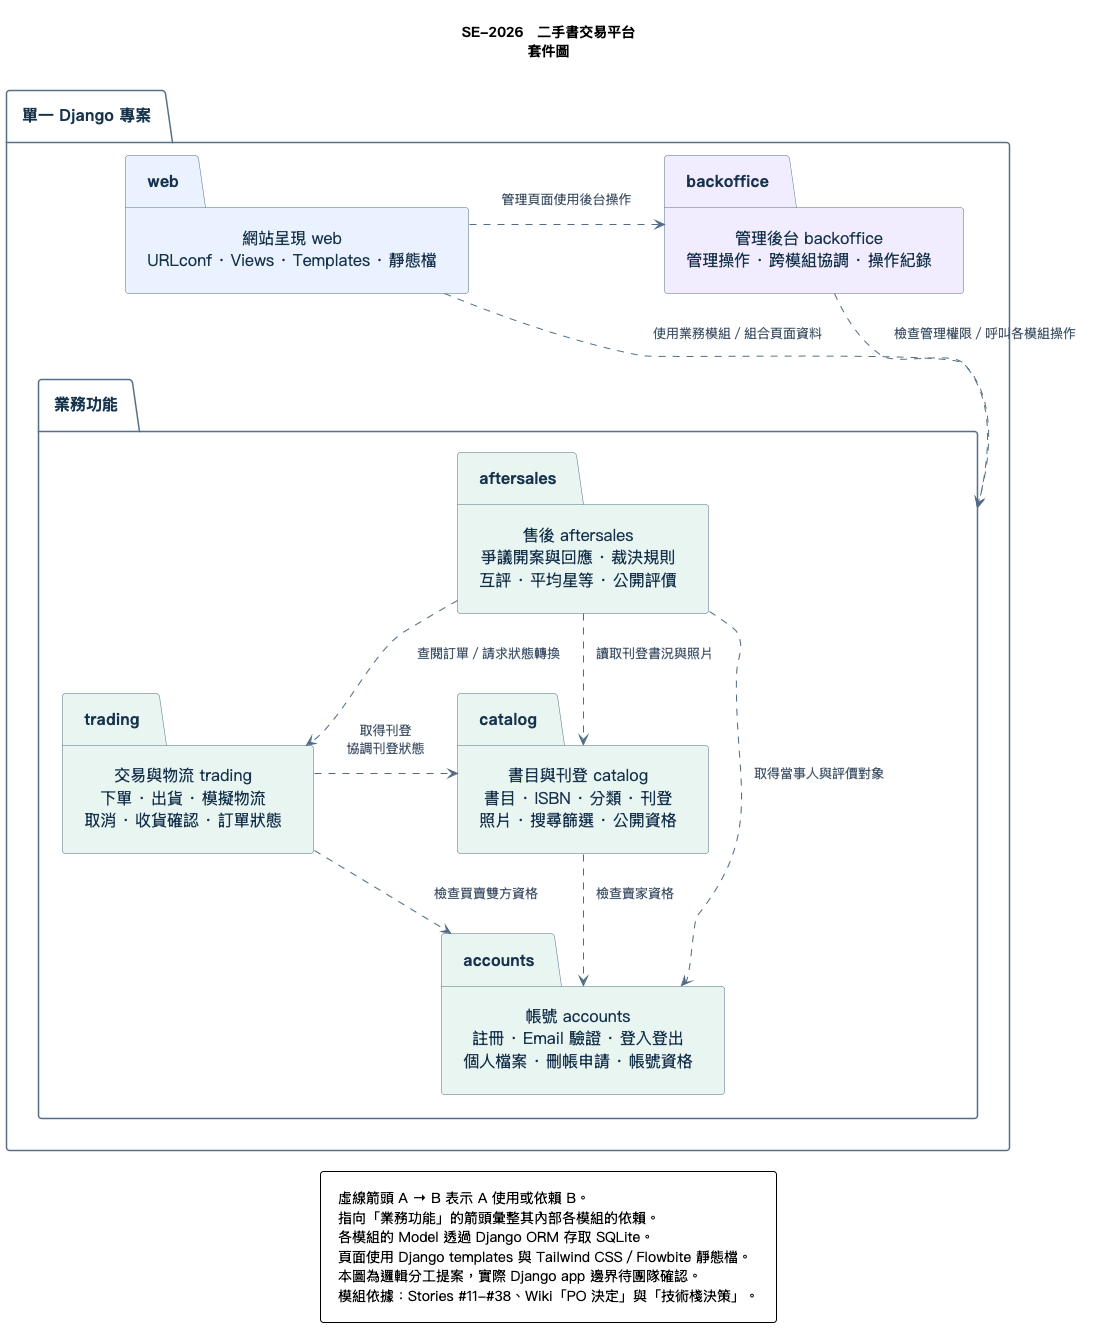

The diagram above was rendered by PlantUML. Its source (embedded in the PNG):
@startuml
' 統一版 v1.1 2026-11-10
' Wiki revision: 9771afe81ffb7576da0406a3da56219ffb2e12db
title SE-2026　二手書交易平台\n套件圖

top to bottom direction
skinparam backgroundColor #FFFFFF
skinparam defaultFontName "PingFang TC"
skinparam defaultFontSize 16
skinparam shadowing false
skinparam roundcorner 6
skinparam packageStyle folder
skinparam packageBorderColor #56708A
skinparam packageFontColor #17324D
skinparam ArrowColor #516B84
skinparam ArrowFontColor #475569
skinparam ArrowFontSize 13
skinparam nodesep 40
skinparam ranksep 35
skinparam padding 12
skinparam noteBackgroundColor #F8FAFC
skinparam noteBorderColor #CBD5E1

package "單一 Django 專案" as project #FFFFFF {
  package "網站呈現 web\nURLconf · Views · Templates · 靜態檔" as web #EAF2FF
  package "管理後台 backoffice\n管理操作 · 跨模組協調 · 操作紀錄" as backoffice #F2ECFF

  package "業務功能" as domain #F8FAFC {
    package "售後 aftersales\n爭議開案與回應 · 裁決規則\n互評 · 平均星等 · 公開評價" as aftersales #E8F5F1
    package "交易與物流 trading\n下單 · 出貨 · 模擬物流\n取消 · 收貨確認 · 訂單狀態" as trading #E8F5F1
    package "書目與刊登 catalog\n書目 · ISBN · 分類 · 刊登\n照片 · 搜尋篩選 · 公開資格" as catalog #E8F5F1
    package "帳號 accounts\n註冊 · Email 驗證 · 登入登出\n個人檔案 · 刪帳申請 · 帳號資格" as accounts #E8F5F1

    aftersales .down.> trading : 查閱訂單／請求狀態轉換
    aftersales .down.> catalog : 讀取刊登書況與照片
    aftersales ..> accounts : 取得當事人與評價對象
    trading .right.> catalog : 取得刊登\n協調刊登狀態
    trading .down.> accounts : 檢查買賣雙方資格
    catalog .down.> accounts : 檢查賣家資格
  }

  web .down.> domain : 使用業務模組／組合頁面資料
  web .right.> backoffice : 管理頁面使用後台操作
  backoffice .down.> domain : 檢查管理權限／呼叫各模組操作
}

legend bottom
  虛線箭頭 A → B 表示 A 使用或依賴 B。
  指向「業務功能」的箭頭彙整其內部各模組的依賴。
  各模組的 Model 透過 Django ORM 存取 SQLite。
  頁面使用 Django templates 與 Tailwind CSS／Flowbite 靜態檔。
  本圖為邏輯分工提案，實際 Django app 邊界待團隊確認。
  模組依據：Stories #11-#38、Wiki「PO 決定」與「技術棧決策」。
endlegend
@enduml